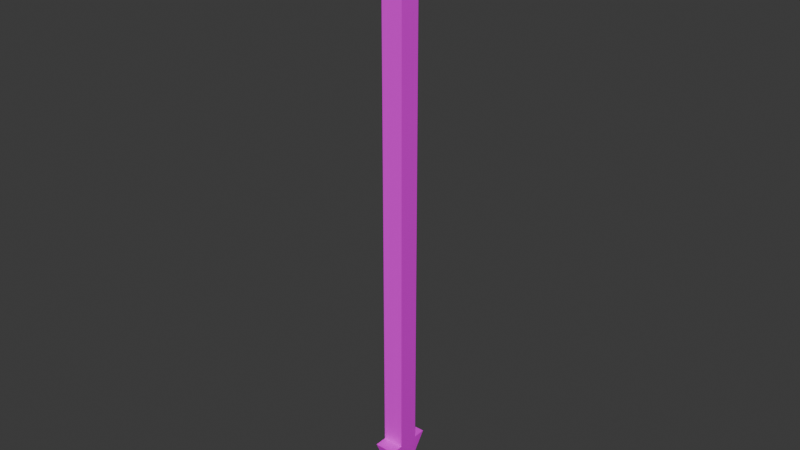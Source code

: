 # Source: Arrow.blend  (saved by Blender 4.0.36; exported with 4.5.12 LTS)
import bpy
from mathutils import Matrix  # noqa: F401  (used for matrix-valued properties, if any)

bpy.ops.wm.read_factory_settings(use_empty=True)
scene = bpy.context.scene
scene.name = 'Scene'

# ---- collections
col_collection = bpy.data.collections.new('Collection'); scene.collection.children.link(col_collection)

# ---- images (referenced by path relative to the original .blend; pixels are not part of the script)
import os
ASSET_DIR = os.environ.get("B2B_ASSET_DIR", "")  # directory of the original .blend (textures are referenced by path, not embedded)
HERE = os.path.dirname(os.path.abspath(__file__))  # packed textures are extracted next to this script under _unpacked/

def load_image(name, relpath, width, height, colorspace="sRGB"):
    """Load a texture the original file referenced (path relative to the .blend, or extracted next to this script)."""
    p = next((c for c in (os.path.join(HERE, relpath), os.path.join(ASSET_DIR, relpath)) if relpath and os.path.exists(c)), "")
    if p:
        img = bpy.data.images.load(p, check_existing=True)
        img.name = name
    else:  # same state as the original file: an image datablock whose file is absent (Cycles renders it pink)
        img = bpy.data.images.new(name, width, height)
        img.source = "FILE"
        img.filepath = "//" + (relpath or name)
    img.colorspace_settings.name = colorspace
    return img
img_colorpalette_png_001 = load_image('ColorPalette.png.001', 'ColorPalette.png', 1024, 1024, 'sRGB')

# ---- materials (node trees are filled in below, after node groups)
mat_material = bpy.data.materials.new('Material')
mat_material.alpha_threshold = 0.0
mat_material.use_transparent_shadow = False
mat_material.roughness = 0.5
mat_material.line_color = (0.0, 0.0, 0.0, 1.0)

# ---- node groups
ng_auto_smooth = bpy.data.node_groups.new('Auto Smooth', 'GeometryNodeTree')
_s = ng_auto_smooth.interface.new_socket(name='Geometry', in_out='OUTPUT', socket_type='NodeSocketGeometry')
_s = ng_auto_smooth.interface.new_socket(name='Geometry', in_out='INPUT', socket_type='NodeSocketGeometry')
_s = ng_auto_smooth.interface.new_socket(name='Angle', in_out='INPUT', socket_type='NodeSocketFloat')
_s.subtype = 'ANGLE'
_s.min_value = 0.0
_s.max_value = 3.142
ng_auto_smooth.is_modifier = True
_N = ng_auto_smooth.nodes; _L = ng_auto_smooth.links
n0 = _N.new('NodeGroupOutput'); n0.name = 'Group Output'; n0.location = (480, -100)
n1 = _N.new('NodeGroupInput'); n1.name = 'Group Input'; n1.location = (-420, -300)
n2 = _N.new('NodeGroupInput'); n2.name = 'Group Input.001'; n2.location = (-60, -100)
n3 = _N.new('GeometryNodeSetShadeSmooth'); n3.name = 'Set Shade Smooth'; n3.location = (120, -100)
n3.domain = 'EDGE'
n4 = _N.new('GeometryNodeSetShadeSmooth'); n4.name = 'Set Shade Smooth.001'; n4.location = (300, -100)
n5 = _N.new('GeometryNodeInputMeshEdgeAngle'); n5.name = 'Edge Angle'; n5.location = (-420, -220)
n6 = _N.new('GeometryNodeInputEdgeSmooth'); n6.name = 'Is Edge Smooth'; n6.location = (-60, -160)
n7 = _N.new('GeometryNodeInputShadeSmooth'); n7.name = 'Is Face Smooth'; n7.location = (-240, -340)
n8 = _N.new('FunctionNodeBooleanMath'); n8.name = 'Boolean Math'; n8.location = (-60, -220)
n9 = _N.new('FunctionNodeCompare'); n9.name = 'Compare'; n9.location = (-240, -180)
n9.operation = 'LESS_EQUAL'
_L.new(n5.outputs[0], n9.inputs[0])
_L.new(n4.outputs[0], n0.inputs[0])
_L.new(n1.outputs[1], n9.inputs[1])
_L.new(n9.outputs[0], n8.inputs[0])
_L.new(n7.outputs[0], n8.inputs[1])
_L.new(n2.outputs[0], n3.inputs[0])
_L.new(n6.outputs[0], n3.inputs[1])
_L.new(n3.outputs[0], n4.inputs[0])
_L.new(n8.outputs[0], n3.inputs[2])
n0.is_active_output = True

# ---- material node trees
mat_material.use_nodes = True; mat_material.node_tree.nodes.clear()
_N = mat_material.node_tree.nodes; _L = mat_material.node_tree.links
n0 = _N.new('ShaderNodeOutputMaterial'); n0.name = 'Material Output'; n0.location = (300, 300)
n1 = _N.new('ShaderNodeBsdfPrincipled'); n1.name = 'Principled BSDF'; n1.location = (10, 300)
n1.inputs[3].default_value = 1.45
n2 = _N.new('ShaderNodeTexImage'); n2.name = 'Image Texture'; n2.location = (-400, 161)
n2.image = img_colorpalette_png_001
n2.interpolation = 'Closest'
_L.new(n1.outputs[0], n0.inputs[0])
_L.new(n2.outputs[0], n1.inputs[0])
n0.is_active_output = True

# ---- world
world_world = bpy.data.worlds.new('World'); scene.world = world_world
world_world.use_nodes = True; world_world.node_tree.nodes.clear()
_N = world_world.node_tree.nodes; _L = world_world.node_tree.links
n0 = _N.new('ShaderNodeOutputWorld'); n0.name = 'World Output'; n0.location = (300, 300)
n1 = _N.new('ShaderNodeBackground'); n1.name = 'Background'; n1.location = (10, 300)
n1.inputs[0].default_value = (0.05088, 0.05088, 0.05088, 1.0)
_L.new(n1.outputs[0], n0.inputs[0])
n0.is_active_output = True
world_world.color = (0.05088, 0.05088, 0.05088)
world_world.use_sun_shadow = False
world_world.sun_shadow_jitter_overblur = 0.0

# ---- meshes
me_cube_001 = bpy.data.meshes.new('Cube.001')
me_cube_001.from_pydata([(-0.1307, -0.1307, -0.1307), (-0.1307, -0.1307, 5.642), (-0.1307, 0.1307, -0.1307), (-0.1307, 0.1307, 5.642), (0.1307, -0.1307, -0.1307), (0.1307, -0.1307, 5.642), (0.1307, 0.1307, -0.1307), (0.1307, 0.1307, 5.642), (-0.1307, -0.1307, 6.278), (-0.1307, 0.1307, 6.278), (0.1307, 0.1307, 6.278), (0.1307, -0.1307, 6.278), (0.4277, -0.1307, 5.882), (0.4277, 0.1307, 5.882), (0.4277, 0.1307, 6.518), (0.4277, -0.1307, 6.518), (-0.4277, 0.1307, 5.882), (-0.4277, -0.1307, 5.882), (-0.4277, -0.1307, 6.518), (-0.4277, 0.1307, 6.518), (-0.1307, -0.4277, 5.882), (0.1307, -0.4277, 5.882), (0.1307, -0.4277, 6.518), (-0.1307, -0.4277, 6.518), (0.1307, 0.4277, 5.882), (-0.1307, 0.4277, 5.882), (-0.1307, 0.4277, 6.518), (0.1307, 0.4277, 6.518), (0.1307, -0.2862, -0.1307), (-0.1307, -0.2862, -0.1307), (0.0, 0.0, -0.9393), (-0.1307, 0.2862, -0.1307), (0.1307, 0.2862, -0.1307)], [], [(0, 1, 3, 2), (2, 3, 7, 6), (6, 7, 5, 4), (4, 5, 1, 0), (6, 4, 30), (10, 9, 8, 11), (0, 2, 30), (12, 13, 14, 15), (7, 13, 12, 5), (10, 14, 13, 7), (11, 15, 14, 10), (5, 12, 15, 11), (16, 17, 18, 19), (1, 17, 16, 3), (8, 18, 17, 1), (9, 19, 18, 8), (3, 16, 19, 9), (20, 21, 22, 23), (5, 21, 20, 1), (11, 22, 21, 5), (8, 23, 22, 11), (1, 20, 23, 8), (24, 25, 26, 27), (3, 25, 24, 7), (9, 26, 25, 3), (10, 27, 26, 9), (7, 24, 27, 10), (28, 29, 30), (0, 29, 28, 4), (30, 29, 0), (4, 28, 30), (31, 32, 30), (6, 32, 31, 2), (30, 32, 6), (2, 31, 30)])
me_cube_001.polygons.foreach_set('use_smooth', [True] * 35)
_uv = me_cube_001.uv_layers.new(name='UVMap')
_uv.uv.foreach_set('vector', [0.07343, 0.3022, 0.07343, 0.3022, 0.07343, 0.3022, 0.07343, 0.3022, 0.07343, 0.3022, 0.07343, 0.3022, 0.07343, 0.3022, 0.07343, 0.3022, 0.07343, 0.3022, 0.07343, 0.3022, 0.07343, 0.3022, 0.07343, 0.3022, 0.07343, 0.3022, 0.07343, 0.3022, 0.07343, 0.3022, 0.07343, 0.3022, 0.3072, 0.2013, 0.3072, 0.2013, 0.3072, 0.2013, 0.413, 0.1767, 0.413, 0.1767, 0.413, 0.1767, 0.413, 0.1767, 0.3072, 0.2013, 0.3072, 0.2013, 0.3072, 0.2013, 0.413, 0.1767, 0.413, 0.1767, 0.413, 0.1767, 0.413, 0.1767, 0.413, 0.1767, 0.413, 0.1767, 0.413, 0.1767, 0.413, 0.1767, 0.413, 0.1767, 0.413, 0.1767, 0.413, 0.1767, 0.413, 0.1767, 0.413, 0.1767, 0.413, 0.1767, 0.413, 0.1767, 0.413, 0.1767, 0.413, 0.1767, 0.413, 0.1767, 0.413, 0.1767, 0.413, 0.1767, 0.413, 0.1767, 0.413, 0.1767, 0.413, 0.1767, 0.413, 0.1767, 0.413, 0.1767, 0.413, 0.1767, 0.413, 0.1767, 0.413, 0.1767, 0.413, 0.1767, 0.413, 0.1767, 0.413, 0.1767, 0.413, 0.1767, 0.413, 0.1767, 0.413, 0.1767, 0.413, 0.1767, 0.413, 0.1767, 0.413, 0.1767, 0.413, 0.1767, 0.413, 0.1767, 0.413, 0.1767, 0.413, 0.1767, 0.413, 0.1767, 0.413, 0.1767, 0.413, 0.1767, 0.413, 0.1767, 0.413, 0.1767, 0.413, 0.1767, 0.413, 0.1767, 0.413, 0.1767, 0.413, 0.1767, 0.413, 0.1767, 0.413, 0.1767, 0.413, 0.1767, 0.413, 0.1767, 0.413, 0.1767, 0.413, 0.1767, 0.413, 0.1767, 0.413, 0.1767, 0.413, 0.1767, 0.413, 0.1767, 0.413, 0.1767, 0.413, 0.1767, 0.413, 0.1767, 0.413, 0.1767, 0.413, 0.1767, 0.413, 0.1767, 0.413, 0.1767, 0.413, 0.1767, 0.413, 0.1767, 0.413, 0.1767, 0.413, 0.1767, 0.413, 0.1767, 0.413, 0.1767, 0.413, 0.1767, 0.413, 0.1767, 0.413, 0.1767, 0.413, 0.1767, 0.413, 0.1767, 0.413, 0.1767, 0.413, 0.1767, 0.3072, 0.2013, 0.3072, 0.2013, 0.3072, 0.2013, 0.3072, 0.2013, 0.3072, 0.2013, 0.3072, 0.2013, 0.3072, 0.2013, 0.3072, 0.2013, 0.3072, 0.2013, 0.3072, 0.2013, 0.3072, 0.2013, 0.3072, 0.2013, 0.3072, 0.2013, 0.3072, 0.2013, 0.3072, 0.2013, 0.3072, 0.2013, 0.3072, 0.2013, 0.3072, 0.2013, 0.3072, 0.2013, 0.3072, 0.2013, 0.3072, 0.2013, 0.3072, 0.2013, 0.3072, 0.2013, 0.3072, 0.2013, 0.3072, 0.2013, 0.3072, 0.2013])
me_cube_001.materials.append(mat_material)
me_cube_001.update()

# ---- objects
ob_arrow = bpy.data.objects.new('Arrow', me_cube_001)

# ---- transforms, parenting, visibility, modifiers, constraints
ob_arrow.location = (0.0, 0.0, 0.0)
_m = ob_arrow.modifiers.new('Auto Smooth', 'NODES')
_m.node_group = ng_auto_smooth
_gi = [s.identifier for s in ng_auto_smooth.interface.items_tree if s.item_type == 'SOCKET' and s.in_out == 'INPUT']
_m[_gi[1]] = 0.5236  # Angle

# ---- collection membership
col_collection.objects.link(ob_arrow)

# ---- scene / render settings (as saved in the file)
scene.frame_start = 1; scene.frame_end = 250; scene.frame_set(1)
scene.render.engine = 'BLENDER_EEVEE_NEXT'
scene.cycles.sampling_pattern = 'TABULATED_SOBOL'
bpy.context.view_layer.update()

# ---- added for rendering (the .blend has no active camera and no usable light): camera, sun
cam_auto = bpy.data.cameras.new('AutoCamera')
cam_auto.lens = 50.0
cam_auto.sensor_width = 36.0
cam_auto.clip_end = 1000.0
ob_auto_camera = bpy.data.objects.new('AutoCamera', cam_auto)
scene.collection.objects.link(ob_auto_camera)
ob_auto_camera.location = (6.98996, -8.38796, 8.3814)
ob_auto_camera.rotation_euler = (1.09748, -7.21219e-08, 0.694738)
scene.camera = ob_auto_camera
light_auto_sun = bpy.data.lights.new('AutoSun', 'SUN')
light_auto_sun.energy = 3.0
light_auto_sun.angle = 0.0523599
ob_auto_sun = bpy.data.objects.new('AutoSun', light_auto_sun)
scene.collection.objects.link(ob_auto_sun)
ob_auto_sun.rotation_euler = (0.872665, 0.174533, 0.523599)
bpy.context.view_layer.update()
